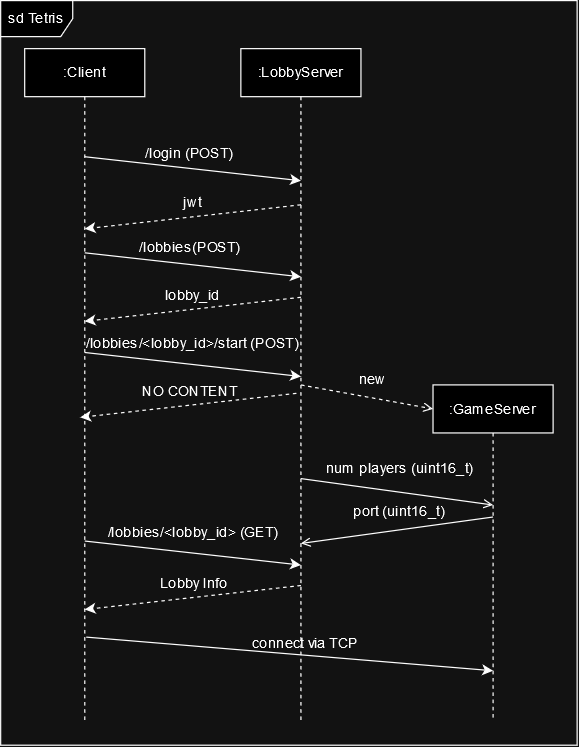

The diagram above was exported from draw.io. Its source (the exported page's mxGraphModel, read from the mxfile embedded in the PNG):
<mxGraphModel dx="989" dy="514" grid="1" gridSize="10" guides="1" tooltips="1" connect="1" arrows="1" fold="1" page="1" pageScale="1" pageWidth="850" pageHeight="1100" math="0" shadow="0">
  <root>
    <mxCell id="0" />
    <mxCell id="1" parent="0" />
    <mxCell id="HSLyigAmyk6bCGw1e9qm-30" value="sd Tetris" style="shape=umlFrame;whiteSpace=wrap;html=1;pointerEvents=0;" vertex="1" parent="1">
      <mxGeometry x="160" y="80" width="480" height="620" as="geometry" />
    </mxCell>
    <mxCell id="HSLyigAmyk6bCGw1e9qm-1" value="&lt;div&gt;:Client&lt;/div&gt;" style="shape=umlLifeline;perimeter=lifelinePerimeter;whiteSpace=wrap;html=1;container=1;dropTarget=0;collapsible=0;recursiveResize=0;outlineConnect=0;portConstraint=eastwest;newEdgeStyle={&quot;curved&quot;:0,&quot;rounded&quot;:0};" vertex="1" parent="1">
      <mxGeometry x="180" y="120" width="100" height="560" as="geometry" />
    </mxCell>
    <mxCell id="HSLyigAmyk6bCGw1e9qm-2" value=":LobbyServer" style="shape=umlLifeline;perimeter=lifelinePerimeter;whiteSpace=wrap;html=1;container=1;dropTarget=0;collapsible=0;recursiveResize=0;outlineConnect=0;portConstraint=eastwest;newEdgeStyle={&quot;curved&quot;:0,&quot;rounded&quot;:0};" vertex="1" parent="1">
      <mxGeometry x="360" y="120" width="100" height="560" as="geometry" />
    </mxCell>
    <mxCell id="HSLyigAmyk6bCGw1e9qm-3" value="&lt;div&gt;:GameServer&lt;/div&gt;" style="shape=umlLifeline;perimeter=lifelinePerimeter;whiteSpace=wrap;html=1;container=1;dropTarget=0;collapsible=0;recursiveResize=0;outlineConnect=0;portConstraint=eastwest;newEdgeStyle={&quot;curved&quot;:0,&quot;rounded&quot;:0};" vertex="1" parent="1">
      <mxGeometry x="520" y="400" width="100" height="280" as="geometry" />
    </mxCell>
    <mxCell id="HSLyigAmyk6bCGw1e9qm-4" value="" style="endArrow=classic;html=1;rounded=0;" edge="1" parent="1">
      <mxGeometry width="50" height="50" relative="1" as="geometry">
        <mxPoint x="230" y="210" as="sourcePoint" />
        <mxPoint x="410" y="230" as="targetPoint" />
      </mxGeometry>
    </mxCell>
    <mxCell id="HSLyigAmyk6bCGw1e9qm-6" value="/login (POST)" style="text;html=1;strokeColor=none;fillColor=none;align=center;verticalAlign=middle;whiteSpace=wrap;rounded=0;" vertex="1" parent="1">
      <mxGeometry x="275" y="192" width="85" height="30" as="geometry" />
    </mxCell>
    <mxCell id="HSLyigAmyk6bCGw1e9qm-7" value="" style="endArrow=classic;html=1;rounded=0;dashed=1;" edge="1" parent="1">
      <mxGeometry width="50" height="50" relative="1" as="geometry">
        <mxPoint x="410" y="250" as="sourcePoint" />
        <mxPoint x="230" y="270" as="targetPoint" />
      </mxGeometry>
    </mxCell>
    <mxCell id="HSLyigAmyk6bCGw1e9qm-8" value="jwt" style="text;html=1;strokeColor=none;fillColor=none;align=center;verticalAlign=middle;whiteSpace=wrap;rounded=0;" vertex="1" parent="1">
      <mxGeometry x="290" y="233" width="60" height="30" as="geometry" />
    </mxCell>
    <mxCell id="HSLyigAmyk6bCGw1e9qm-9" value="" style="endArrow=classic;html=1;rounded=0;" edge="1" parent="1">
      <mxGeometry width="50" height="50" relative="1" as="geometry">
        <mxPoint x="230" y="290" as="sourcePoint" />
        <mxPoint x="410" y="310" as="targetPoint" />
      </mxGeometry>
    </mxCell>
    <mxCell id="HSLyigAmyk6bCGw1e9qm-10" value="/lobbies(POST)" style="text;html=1;strokeColor=none;fillColor=none;align=center;verticalAlign=middle;whiteSpace=wrap;rounded=0;" vertex="1" parent="1">
      <mxGeometry x="272.5" y="270" width="90" height="30" as="geometry" />
    </mxCell>
    <mxCell id="HSLyigAmyk6bCGw1e9qm-11" value="" style="endArrow=classic;html=1;rounded=0;dashed=1;" edge="1" parent="1">
      <mxGeometry width="50" height="50" relative="1" as="geometry">
        <mxPoint x="410" y="327" as="sourcePoint" />
        <mxPoint x="230" y="347" as="targetPoint" />
      </mxGeometry>
    </mxCell>
    <mxCell id="HSLyigAmyk6bCGw1e9qm-12" value="lobby_id" style="text;html=1;strokeColor=none;fillColor=none;align=center;verticalAlign=middle;whiteSpace=wrap;rounded=0;" vertex="1" parent="1">
      <mxGeometry x="290" y="310" width="60" height="30" as="geometry" />
    </mxCell>
    <mxCell id="HSLyigAmyk6bCGw1e9qm-13" value="/lobbies/&amp;lt;lobby_id&amp;gt;/start (POST)" style="text;html=1;strokeColor=none;fillColor=none;align=center;verticalAlign=middle;whiteSpace=wrap;rounded=0;" vertex="1" parent="1">
      <mxGeometry x="226.25" y="350" width="187.5" height="30" as="geometry" />
    </mxCell>
    <mxCell id="HSLyigAmyk6bCGw1e9qm-14" value="" style="endArrow=classic;html=1;rounded=0;" edge="1" parent="1">
      <mxGeometry width="50" height="50" relative="1" as="geometry">
        <mxPoint x="230" y="373" as="sourcePoint" />
        <mxPoint x="410" y="393" as="targetPoint" />
      </mxGeometry>
    </mxCell>
    <mxCell id="HSLyigAmyk6bCGw1e9qm-15" value="NO CONTENT" style="text;html=1;strokeColor=none;fillColor=none;align=center;verticalAlign=middle;whiteSpace=wrap;rounded=0;" vertex="1" parent="1">
      <mxGeometry x="275.63" y="390" width="83.75" height="30" as="geometry" />
    </mxCell>
    <mxCell id="HSLyigAmyk6bCGw1e9qm-16" value="" style="endArrow=classic;html=1;rounded=0;dashed=1;" edge="1" parent="1">
      <mxGeometry width="50" height="50" relative="1" as="geometry">
        <mxPoint x="406.25" y="407" as="sourcePoint" />
        <mxPoint x="226.25" y="427" as="targetPoint" />
      </mxGeometry>
    </mxCell>
    <mxCell id="HSLyigAmyk6bCGw1e9qm-17" value="" style="endArrow=open;html=1;rounded=0;endFill=0;dashed=1;" edge="1" parent="1">
      <mxGeometry width="50" height="50" relative="1" as="geometry">
        <mxPoint x="410" y="400" as="sourcePoint" />
        <mxPoint x="520" y="420" as="targetPoint" />
      </mxGeometry>
    </mxCell>
    <mxCell id="HSLyigAmyk6bCGw1e9qm-18" value="new" style="text;html=1;strokeColor=none;fillColor=none;align=center;verticalAlign=middle;whiteSpace=wrap;rounded=0;" vertex="1" parent="1">
      <mxGeometry x="440" y="380" width="60" height="30" as="geometry" />
    </mxCell>
    <mxCell id="HSLyigAmyk6bCGw1e9qm-19" value="num players (uint16_t)" style="text;html=1;strokeColor=none;fillColor=none;align=center;verticalAlign=middle;whiteSpace=wrap;rounded=0;" vertex="1" parent="1">
      <mxGeometry x="425" y="454" width="135" height="30" as="geometry" />
    </mxCell>
    <mxCell id="HSLyigAmyk6bCGw1e9qm-20" value="" style="endArrow=open;html=1;rounded=0;endFill=0;" edge="1" parent="1">
      <mxGeometry width="50" height="50" relative="1" as="geometry">
        <mxPoint x="410" y="478" as="sourcePoint" />
        <mxPoint x="570" y="500" as="targetPoint" />
      </mxGeometry>
    </mxCell>
    <mxCell id="HSLyigAmyk6bCGw1e9qm-21" value="" style="endArrow=open;html=1;rounded=0;endFill=0;" edge="1" parent="1">
      <mxGeometry width="50" height="50" relative="1" as="geometry">
        <mxPoint x="570" y="510" as="sourcePoint" />
        <mxPoint x="410" y="532" as="targetPoint" />
      </mxGeometry>
    </mxCell>
    <mxCell id="HSLyigAmyk6bCGw1e9qm-23" value="port (uint16_t)" style="text;html=1;strokeColor=none;fillColor=none;align=center;verticalAlign=middle;whiteSpace=wrap;rounded=0;" vertex="1" parent="1">
      <mxGeometry x="452.5" y="490" width="80" height="30" as="geometry" />
    </mxCell>
    <mxCell id="HSLyigAmyk6bCGw1e9qm-24" value="" style="endArrow=classic;html=1;rounded=0;" edge="1" parent="1">
      <mxGeometry width="50" height="50" relative="1" as="geometry">
        <mxPoint x="230" y="530" as="sourcePoint" />
        <mxPoint x="410" y="550" as="targetPoint" />
      </mxGeometry>
    </mxCell>
    <mxCell id="HSLyigAmyk6bCGw1e9qm-25" value="/lobbies/&amp;lt;lobby_id&amp;gt; (GET)" style="text;html=1;strokeColor=none;fillColor=none;align=center;verticalAlign=middle;whiteSpace=wrap;rounded=0;" vertex="1" parent="1">
      <mxGeometry x="242.5" y="508" width="155" height="30" as="geometry" />
    </mxCell>
    <mxCell id="HSLyigAmyk6bCGw1e9qm-26" value="Lobby Info" style="text;html=1;strokeColor=none;fillColor=none;align=center;verticalAlign=middle;whiteSpace=wrap;rounded=0;" vertex="1" parent="1">
      <mxGeometry x="279.38" y="550" width="83.75" height="30" as="geometry" />
    </mxCell>
    <mxCell id="HSLyigAmyk6bCGw1e9qm-27" value="" style="endArrow=classic;html=1;rounded=0;dashed=1;" edge="1" parent="1">
      <mxGeometry width="50" height="50" relative="1" as="geometry">
        <mxPoint x="410" y="567" as="sourcePoint" />
        <mxPoint x="230" y="587" as="targetPoint" />
      </mxGeometry>
    </mxCell>
    <mxCell id="HSLyigAmyk6bCGw1e9qm-28" value="" style="endArrow=classic;html=1;rounded=0;" edge="1" parent="1">
      <mxGeometry width="50" height="50" relative="1" as="geometry">
        <mxPoint x="231.26" y="610" as="sourcePoint" />
        <mxPoint x="570" y="638" as="targetPoint" />
      </mxGeometry>
    </mxCell>
    <mxCell id="HSLyigAmyk6bCGw1e9qm-29" value="connect via TCP" style="text;html=1;strokeColor=none;fillColor=none;align=center;verticalAlign=middle;whiteSpace=wrap;rounded=0;" vertex="1" parent="1">
      <mxGeometry x="359.38" y="600" width="110" height="30" as="geometry" />
    </mxCell>
  </root>
</mxGraphModel>